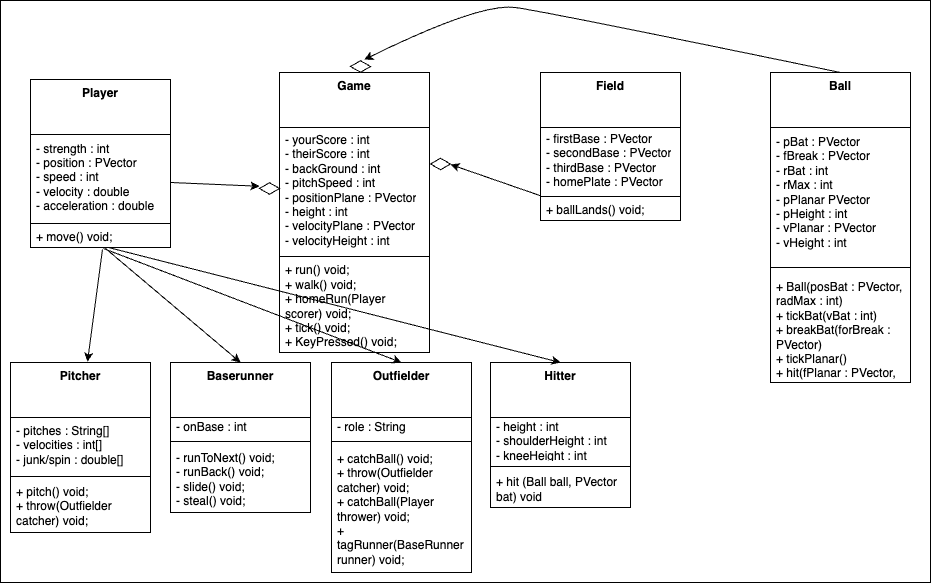

The diagram above was exported from draw.io. Its source (the exported page's mxGraphModel, read from the mxfile embedded in the PNG):
<mxGraphModel dx="1336" dy="1751" grid="1" gridSize="10" guides="1" tooltips="1" connect="1" arrows="0" fold="1" page="1" pageScale="1" pageWidth="827" pageHeight="1169" math="0" shadow="0">
  <root>
    <mxCell id="WIyWlLk6GJQsqaUBKTNV-0" />
    <mxCell id="WIyWlLk6GJQsqaUBKTNV-1" parent="WIyWlLk6GJQsqaUBKTNV-0" />
    <mxCell id="wz0XLs7-bfXWDh349gE6-82" value="" style="whiteSpace=wrap;html=1;" vertex="1" parent="WIyWlLk6GJQsqaUBKTNV-1">
      <mxGeometry y="-22" width="930" height="582" as="geometry" />
    </mxCell>
    <mxCell id="wz0XLs7-bfXWDh349gE6-5" value="&lt;b&gt;Game&lt;/b&gt;" style="swimlane;fontStyle=0;align=center;verticalAlign=top;childLayout=stackLayout;horizontal=1;startSize=55;horizontalStack=0;resizeParent=1;resizeParentMax=0;resizeLast=0;collapsible=0;marginBottom=0;html=1;whiteSpace=wrap;" vertex="1" parent="WIyWlLk6GJQsqaUBKTNV-1">
      <mxGeometry x="279" y="50" width="150" height="280" as="geometry" />
    </mxCell>
    <mxCell id="wz0XLs7-bfXWDh349gE6-9" value="- yourScore : int&lt;div&gt;- theirScore : int&lt;/div&gt;&lt;div&gt;- backGround : int&lt;/div&gt;&lt;div&gt;- pitchSpeed : int&lt;/div&gt;&lt;div&gt;- positionPlane : PVector&lt;/div&gt;&lt;div&gt;- height : int&lt;/div&gt;&lt;div&gt;- velocityPlane : PVector&lt;/div&gt;&lt;div&gt;- velocityHeight : int&lt;/div&gt;" style="text;html=1;strokeColor=none;fillColor=none;align=left;verticalAlign=middle;spacingLeft=4;spacingRight=4;overflow=hidden;rotatable=0;points=[[0,0.5],[1,0.5]];portConstraint=eastwest;whiteSpace=wrap;" vertex="1" parent="wz0XLs7-bfXWDh349gE6-5">
      <mxGeometry y="55" width="150" height="125" as="geometry" />
    </mxCell>
    <mxCell id="wz0XLs7-bfXWDh349gE6-10" value="" style="line;strokeWidth=1;fillColor=none;align=left;verticalAlign=middle;spacingTop=-1;spacingLeft=3;spacingRight=3;rotatable=0;labelPosition=right;points=[];portConstraint=eastwest;" vertex="1" parent="wz0XLs7-bfXWDh349gE6-5">
      <mxGeometry y="180" width="150" height="8" as="geometry" />
    </mxCell>
    <mxCell id="wz0XLs7-bfXWDh349gE6-12" value="+ run() void;&lt;div&gt;+ walk() void;&lt;/div&gt;&lt;div&gt;+ homeRun(Player scorer) void;&lt;/div&gt;&lt;div&gt;+ tick() void;&lt;/div&gt;&lt;div&gt;+ KeyPressed() void;&lt;/div&gt;" style="text;html=1;strokeColor=none;fillColor=none;align=left;verticalAlign=middle;spacingLeft=4;spacingRight=4;overflow=hidden;rotatable=0;points=[[0,0.5],[1,0.5]];portConstraint=eastwest;whiteSpace=wrap;" vertex="1" parent="wz0XLs7-bfXWDh349gE6-5">
      <mxGeometry y="188" width="150" height="92" as="geometry" />
    </mxCell>
    <mxCell id="wz0XLs7-bfXWDh349gE6-13" value="&lt;b&gt;Field&lt;/b&gt;" style="swimlane;fontStyle=0;align=center;verticalAlign=top;childLayout=stackLayout;horizontal=1;startSize=55;horizontalStack=0;resizeParent=1;resizeParentMax=0;resizeLast=0;collapsible=0;marginBottom=0;html=1;whiteSpace=wrap;" vertex="1" parent="WIyWlLk6GJQsqaUBKTNV-1">
      <mxGeometry x="540" y="50" width="140" height="148" as="geometry" />
    </mxCell>
    <mxCell id="wz0XLs7-bfXWDh349gE6-15" value="- firstBase : PVector&lt;div&gt;- secondBase : PVector&lt;br&gt;&lt;/div&gt;&lt;div&gt;- thirdBase : PVector&lt;br&gt;&lt;/div&gt;&lt;div&gt;- homePlate : PVector&lt;br&gt;&lt;/div&gt;" style="text;html=1;strokeColor=none;fillColor=none;align=left;verticalAlign=middle;spacingLeft=4;spacingRight=4;overflow=hidden;rotatable=0;points=[[0,0.5],[1,0.5]];portConstraint=eastwest;whiteSpace=wrap;" vertex="1" parent="wz0XLs7-bfXWDh349gE6-13">
      <mxGeometry y="55" width="140" height="65" as="geometry" />
    </mxCell>
    <mxCell id="wz0XLs7-bfXWDh349gE6-18" value="" style="line;strokeWidth=1;fillColor=none;align=left;verticalAlign=middle;spacingTop=-1;spacingLeft=3;spacingRight=3;rotatable=0;labelPosition=right;points=[];portConstraint=eastwest;" vertex="1" parent="wz0XLs7-bfXWDh349gE6-13">
      <mxGeometry y="120" width="140" height="8" as="geometry" />
    </mxCell>
    <mxCell id="wz0XLs7-bfXWDh349gE6-20" value="+ ballLands() void;" style="text;html=1;strokeColor=none;fillColor=none;align=left;verticalAlign=middle;spacingLeft=4;spacingRight=4;overflow=hidden;rotatable=0;points=[[0,0.5],[1,0.5]];portConstraint=eastwest;whiteSpace=wrap;" vertex="1" parent="wz0XLs7-bfXWDh349gE6-13">
      <mxGeometry y="128" width="140" height="20" as="geometry" />
    </mxCell>
    <mxCell id="wz0XLs7-bfXWDh349gE6-21" value="&lt;b&gt;Ball&lt;/b&gt;" style="swimlane;fontStyle=0;align=center;verticalAlign=top;childLayout=stackLayout;horizontal=1;startSize=55;horizontalStack=0;resizeParent=1;resizeParentMax=0;resizeLast=0;collapsible=0;marginBottom=0;html=1;whiteSpace=wrap;" vertex="1" parent="WIyWlLk6GJQsqaUBKTNV-1">
      <mxGeometry x="770" y="50" width="140" height="310" as="geometry" />
    </mxCell>
    <mxCell id="wz0XLs7-bfXWDh349gE6-23" value="&lt;div&gt;- pBat : PVector&lt;/div&gt;&lt;div&gt;- fBreak : PVector&lt;/div&gt;&lt;div&gt;- rBat : int&lt;/div&gt;&lt;div&gt;- rMax : int&lt;/div&gt;&lt;div&gt;- pPlanar PVector&lt;/div&gt;&lt;div&gt;- pHeight : int&amp;nbsp;&lt;/div&gt;&lt;div&gt;- vPlanar : PVector&lt;/div&gt;&lt;div&gt;- vHeight : int&lt;/div&gt;" style="text;html=1;strokeColor=none;fillColor=none;align=left;verticalAlign=middle;spacingLeft=4;spacingRight=4;overflow=hidden;rotatable=0;points=[[0,0.5],[1,0.5]];portConstraint=eastwest;whiteSpace=wrap;" vertex="1" parent="wz0XLs7-bfXWDh349gE6-21">
      <mxGeometry y="55" width="140" height="130" as="geometry" />
    </mxCell>
    <mxCell id="wz0XLs7-bfXWDh349gE6-26" value="" style="line;strokeWidth=1;fillColor=none;align=left;verticalAlign=middle;spacingTop=-1;spacingLeft=3;spacingRight=3;rotatable=0;labelPosition=right;points=[];portConstraint=eastwest;" vertex="1" parent="wz0XLs7-bfXWDh349gE6-21">
      <mxGeometry y="185" width="140" height="20" as="geometry" />
    </mxCell>
    <mxCell id="wz0XLs7-bfXWDh349gE6-28" value="+ Ball(posBat : PVector, radMax : int)&lt;div&gt;+ tickBat(vBat : int)&lt;/div&gt;&lt;div&gt;+ breakBat(forBreak : PVector)&lt;/div&gt;&lt;div&gt;+ tickPlanar()&lt;/div&gt;&lt;div&gt;+ hit(fPlanar : PVector, fHeight : int)&lt;/div&gt;" style="text;html=1;strokeColor=none;fillColor=none;align=left;verticalAlign=middle;spacingLeft=4;spacingRight=4;overflow=hidden;rotatable=0;points=[[0,0.5],[1,0.5]];portConstraint=eastwest;whiteSpace=wrap;" vertex="1" parent="wz0XLs7-bfXWDh349gE6-21">
      <mxGeometry y="205" width="140" height="105" as="geometry" />
    </mxCell>
    <mxCell id="wz0XLs7-bfXWDh349gE6-29" value="&lt;b&gt;Hitter&lt;/b&gt;" style="swimlane;fontStyle=0;align=center;verticalAlign=top;childLayout=stackLayout;horizontal=1;startSize=55;horizontalStack=0;resizeParent=1;resizeParentMax=0;resizeLast=0;collapsible=0;marginBottom=0;html=1;whiteSpace=wrap;" vertex="1" parent="WIyWlLk6GJQsqaUBKTNV-1">
      <mxGeometry x="490" y="340" width="140" height="145" as="geometry" />
    </mxCell>
    <mxCell id="wz0XLs7-bfXWDh349gE6-31" value="- height : int&lt;div&gt;- shoulderHeight : int&lt;/div&gt;&lt;div&gt;- kneeHeight : int&lt;/div&gt;" style="text;html=1;strokeColor=none;fillColor=none;align=left;verticalAlign=middle;spacingLeft=4;spacingRight=4;overflow=hidden;rotatable=0;points=[[0,0.5],[1,0.5]];portConstraint=eastwest;whiteSpace=wrap;" vertex="1" parent="wz0XLs7-bfXWDh349gE6-29">
      <mxGeometry y="55" width="140" height="45" as="geometry" />
    </mxCell>
    <mxCell id="wz0XLs7-bfXWDh349gE6-34" value="" style="line;strokeWidth=1;fillColor=none;align=left;verticalAlign=middle;spacingTop=-1;spacingLeft=3;spacingRight=3;rotatable=0;labelPosition=right;points=[];portConstraint=eastwest;" vertex="1" parent="wz0XLs7-bfXWDh349gE6-29">
      <mxGeometry y="100" width="140" height="8" as="geometry" />
    </mxCell>
    <mxCell id="wz0XLs7-bfXWDh349gE6-36" value="+ hit (Ball ball, PVector bat) void" style="text;html=1;strokeColor=none;fillColor=none;align=left;verticalAlign=middle;spacingLeft=4;spacingRight=4;overflow=hidden;rotatable=0;points=[[0,0.5],[1,0.5]];portConstraint=eastwest;whiteSpace=wrap;" vertex="1" parent="wz0XLs7-bfXWDh349gE6-29">
      <mxGeometry y="108" width="140" height="37" as="geometry" />
    </mxCell>
    <mxCell id="wz0XLs7-bfXWDh349gE6-37" value="&lt;b&gt;Player&lt;/b&gt;" style="swimlane;fontStyle=0;align=center;verticalAlign=top;childLayout=stackLayout;horizontal=1;startSize=55;horizontalStack=0;resizeParent=1;resizeParentMax=0;resizeLast=0;collapsible=0;marginBottom=0;html=1;whiteSpace=wrap;" vertex="1" parent="WIyWlLk6GJQsqaUBKTNV-1">
      <mxGeometry x="30" y="57" width="140" height="168" as="geometry" />
    </mxCell>
    <mxCell id="wz0XLs7-bfXWDh349gE6-39" value="- strength : int&lt;div&gt;- position : PVector&lt;/div&gt;&lt;div&gt;- speed : int&lt;/div&gt;&lt;div&gt;- velocity : double&lt;/div&gt;&lt;div&gt;- acceleration : double&lt;/div&gt;" style="text;html=1;strokeColor=none;fillColor=none;align=left;verticalAlign=middle;spacingLeft=4;spacingRight=4;overflow=hidden;rotatable=0;points=[[0,0.5],[1,0.5]];portConstraint=eastwest;whiteSpace=wrap;" vertex="1" parent="wz0XLs7-bfXWDh349gE6-37">
      <mxGeometry y="55" width="140" height="85" as="geometry" />
    </mxCell>
    <mxCell id="wz0XLs7-bfXWDh349gE6-42" value="" style="line;strokeWidth=1;fillColor=none;align=left;verticalAlign=middle;spacingTop=-1;spacingLeft=3;spacingRight=3;rotatable=0;labelPosition=right;points=[];portConstraint=eastwest;" vertex="1" parent="wz0XLs7-bfXWDh349gE6-37">
      <mxGeometry y="140" width="140" height="8" as="geometry" />
    </mxCell>
    <mxCell id="wz0XLs7-bfXWDh349gE6-44" value="+ move() void;" style="text;html=1;strokeColor=none;fillColor=none;align=left;verticalAlign=middle;spacingLeft=4;spacingRight=4;overflow=hidden;rotatable=0;points=[[0,0.5],[1,0.5]];portConstraint=eastwest;whiteSpace=wrap;" vertex="1" parent="wz0XLs7-bfXWDh349gE6-37">
      <mxGeometry y="148" width="140" height="20" as="geometry" />
    </mxCell>
    <mxCell id="wz0XLs7-bfXWDh349gE6-45" value="&lt;b&gt;Baserunner&lt;/b&gt;" style="swimlane;fontStyle=0;align=center;verticalAlign=top;childLayout=stackLayout;horizontal=1;startSize=55;horizontalStack=0;resizeParent=1;resizeParentMax=0;resizeLast=0;collapsible=0;marginBottom=0;html=1;whiteSpace=wrap;" vertex="1" parent="WIyWlLk6GJQsqaUBKTNV-1">
      <mxGeometry x="170" y="340" width="140" height="150" as="geometry" />
    </mxCell>
    <mxCell id="wz0XLs7-bfXWDh349gE6-47" value="- onBase : int&lt;div&gt;-&amp;nbsp;&lt;/div&gt;" style="text;html=1;strokeColor=none;fillColor=none;align=left;verticalAlign=middle;spacingLeft=4;spacingRight=4;overflow=hidden;rotatable=0;points=[[0,0.5],[1,0.5]];portConstraint=eastwest;whiteSpace=wrap;" vertex="1" parent="wz0XLs7-bfXWDh349gE6-45">
      <mxGeometry y="55" width="140" height="20" as="geometry" />
    </mxCell>
    <mxCell id="wz0XLs7-bfXWDh349gE6-50" value="" style="line;strokeWidth=1;fillColor=none;align=left;verticalAlign=middle;spacingTop=-1;spacingLeft=3;spacingRight=3;rotatable=0;labelPosition=right;points=[];portConstraint=eastwest;" vertex="1" parent="wz0XLs7-bfXWDh349gE6-45">
      <mxGeometry y="75" width="140" height="8" as="geometry" />
    </mxCell>
    <mxCell id="wz0XLs7-bfXWDh349gE6-52" value="- runToNext() void;&lt;div&gt;- runBack() void;&lt;/div&gt;&lt;div&gt;- slide() void;&lt;/div&gt;&lt;div&gt;- steal() void;&lt;/div&gt;" style="text;html=1;strokeColor=none;fillColor=none;align=left;verticalAlign=middle;spacingLeft=4;spacingRight=4;overflow=hidden;rotatable=0;points=[[0,0.5],[1,0.5]];portConstraint=eastwest;whiteSpace=wrap;" vertex="1" parent="wz0XLs7-bfXWDh349gE6-45">
      <mxGeometry y="83" width="140" height="67" as="geometry" />
    </mxCell>
    <mxCell id="wz0XLs7-bfXWDh349gE6-53" value="&lt;b&gt;Outfielder&lt;/b&gt;" style="swimlane;fontStyle=0;align=center;verticalAlign=top;childLayout=stackLayout;horizontal=1;startSize=55;horizontalStack=0;resizeParent=1;resizeParentMax=0;resizeLast=0;collapsible=0;marginBottom=0;html=1;whiteSpace=wrap;" vertex="1" parent="WIyWlLk6GJQsqaUBKTNV-1">
      <mxGeometry x="331" y="340" width="140" height="210" as="geometry" />
    </mxCell>
    <mxCell id="wz0XLs7-bfXWDh349gE6-55" value="&lt;div&gt;&lt;span style=&quot;background-color: transparent; color: light-dark(rgb(0, 0, 0), rgb(255, 255, 255));&quot;&gt;- role : String&lt;/span&gt;&lt;br&gt;&lt;/div&gt;" style="text;html=1;strokeColor=none;fillColor=none;align=left;verticalAlign=middle;spacingLeft=4;spacingRight=4;overflow=hidden;rotatable=0;points=[[0,0.5],[1,0.5]];portConstraint=eastwest;whiteSpace=wrap;" vertex="1" parent="wz0XLs7-bfXWDh349gE6-53">
      <mxGeometry y="55" width="140" height="20" as="geometry" />
    </mxCell>
    <mxCell id="wz0XLs7-bfXWDh349gE6-58" value="" style="line;strokeWidth=1;fillColor=none;align=left;verticalAlign=middle;spacingTop=-1;spacingLeft=3;spacingRight=3;rotatable=0;labelPosition=right;points=[];portConstraint=eastwest;" vertex="1" parent="wz0XLs7-bfXWDh349gE6-53">
      <mxGeometry y="75" width="140" height="8" as="geometry" />
    </mxCell>
    <mxCell id="wz0XLs7-bfXWDh349gE6-60" value="+ catchBall() void;&lt;div&gt;+ throw(Outfielder catcher) void;&lt;/div&gt;&lt;div&gt;+ catchBall(Player thrower) void;&lt;/div&gt;&lt;div&gt;+ tagRunner(BaseRunner runner) void;&lt;/div&gt;" style="text;html=1;strokeColor=none;fillColor=none;align=left;verticalAlign=middle;spacingLeft=4;spacingRight=4;overflow=hidden;rotatable=0;points=[[0,0.5],[1,0.5]];portConstraint=eastwest;whiteSpace=wrap;" vertex="1" parent="wz0XLs7-bfXWDh349gE6-53">
      <mxGeometry y="83" width="140" height="127" as="geometry" />
    </mxCell>
    <mxCell id="wz0XLs7-bfXWDh349gE6-61" value="&lt;b&gt;Pitcher&lt;/b&gt;" style="swimlane;fontStyle=0;align=center;verticalAlign=top;childLayout=stackLayout;horizontal=1;startSize=55;horizontalStack=0;resizeParent=1;resizeParentMax=0;resizeLast=0;collapsible=0;marginBottom=0;html=1;whiteSpace=wrap;" vertex="1" parent="WIyWlLk6GJQsqaUBKTNV-1">
      <mxGeometry x="10" y="340" width="140" height="170" as="geometry" />
    </mxCell>
    <mxCell id="wz0XLs7-bfXWDh349gE6-63" value="- pitches : String[]&lt;div&gt;- velocities : int[]&lt;/div&gt;&lt;div&gt;- junk/spin : double[]&lt;/div&gt;" style="text;html=1;strokeColor=none;fillColor=none;align=left;verticalAlign=middle;spacingLeft=4;spacingRight=4;overflow=hidden;rotatable=0;points=[[0,0.5],[1,0.5]];portConstraint=eastwest;whiteSpace=wrap;" vertex="1" parent="wz0XLs7-bfXWDh349gE6-61">
      <mxGeometry y="55" width="140" height="55" as="geometry" />
    </mxCell>
    <mxCell id="wz0XLs7-bfXWDh349gE6-66" value="" style="line;strokeWidth=1;fillColor=none;align=left;verticalAlign=middle;spacingTop=-1;spacingLeft=3;spacingRight=3;rotatable=0;labelPosition=right;points=[];portConstraint=eastwest;" vertex="1" parent="wz0XLs7-bfXWDh349gE6-61">
      <mxGeometry y="110" width="140" height="8" as="geometry" />
    </mxCell>
    <mxCell id="wz0XLs7-bfXWDh349gE6-68" value="+ pitch() void;&lt;div&gt;+ throw(Outfielder catcher) void;&lt;/div&gt;" style="text;html=1;strokeColor=none;fillColor=none;align=left;verticalAlign=middle;spacingLeft=4;spacingRight=4;overflow=hidden;rotatable=0;points=[[0,0.5],[1,0.5]];portConstraint=eastwest;whiteSpace=wrap;" vertex="1" parent="wz0XLs7-bfXWDh349gE6-61">
      <mxGeometry y="118" width="140" height="52" as="geometry" />
    </mxCell>
    <mxCell id="wz0XLs7-bfXWDh349gE6-70" value="" style="endArrow=classic;html=1;rounded=0;exitX=0.514;exitY=1.1;exitDx=0;exitDy=0;exitPerimeter=0;entryX=0.55;entryY=-0.005;entryDx=0;entryDy=0;entryPerimeter=0;" edge="1" parent="WIyWlLk6GJQsqaUBKTNV-1" source="wz0XLs7-bfXWDh349gE6-44" target="wz0XLs7-bfXWDh349gE6-61">
      <mxGeometry width="50" height="50" relative="1" as="geometry">
        <mxPoint x="420" y="350" as="sourcePoint" />
        <mxPoint x="470" y="300" as="targetPoint" />
      </mxGeometry>
    </mxCell>
    <mxCell id="wz0XLs7-bfXWDh349gE6-71" value="" style="endArrow=classic;html=1;rounded=0;exitX=0.536;exitY=1.05;exitDx=0;exitDy=0;exitPerimeter=0;entryX=0.5;entryY=0;entryDx=0;entryDy=0;" edge="1" parent="WIyWlLk6GJQsqaUBKTNV-1" source="wz0XLs7-bfXWDh349gE6-44" target="wz0XLs7-bfXWDh349gE6-45">
      <mxGeometry width="50" height="50" relative="1" as="geometry">
        <mxPoint x="385" y="270" as="sourcePoint" />
        <mxPoint x="290" y="374" as="targetPoint" />
      </mxGeometry>
    </mxCell>
    <mxCell id="wz0XLs7-bfXWDh349gE6-72" value="" style="endArrow=classic;html=1;rounded=0;exitX=0.521;exitY=1.05;exitDx=0;exitDy=0;exitPerimeter=0;entryX=0.5;entryY=0;entryDx=0;entryDy=0;" edge="1" parent="WIyWlLk6GJQsqaUBKTNV-1" source="wz0XLs7-bfXWDh349gE6-44" target="wz0XLs7-bfXWDh349gE6-53">
      <mxGeometry width="50" height="50" relative="1" as="geometry">
        <mxPoint x="300" y="330" as="sourcePoint" />
        <mxPoint x="355" y="436" as="targetPoint" />
      </mxGeometry>
    </mxCell>
    <mxCell id="wz0XLs7-bfXWDh349gE6-73" value="" style="endArrow=classic;html=1;rounded=0;exitX=0.557;exitY=1;exitDx=0;exitDy=0;exitPerimeter=0;entryX=0.5;entryY=0;entryDx=0;entryDy=0;" edge="1" parent="WIyWlLk6GJQsqaUBKTNV-1" source="wz0XLs7-bfXWDh349gE6-44" target="wz0XLs7-bfXWDh349gE6-29">
      <mxGeometry width="50" height="50" relative="1" as="geometry">
        <mxPoint x="213" y="233" as="sourcePoint" />
        <mxPoint x="430" y="339" as="targetPoint" />
      </mxGeometry>
    </mxCell>
    <mxCell id="wz0XLs7-bfXWDh349gE6-74" value="" style="endArrow=classic;html=1;rounded=0;entryX=0;entryY=0.313;entryDx=0;entryDy=0;entryPerimeter=0;" edge="1" parent="WIyWlLk6GJQsqaUBKTNV-1" target="wz0XLs7-bfXWDh349gE6-80">
      <mxGeometry width="50" height="50" relative="1" as="geometry">
        <mxPoint x="170" y="160" as="sourcePoint" />
        <mxPoint x="250" y="160" as="targetPoint" />
      </mxGeometry>
    </mxCell>
    <mxCell id="wz0XLs7-bfXWDh349gE6-76" value="" style="curved=1;endArrow=classic;html=1;rounded=0;exitX=0.5;exitY=0;exitDx=0;exitDy=0;entryX=0.688;entryY=-0.075;entryDx=0;entryDy=0;entryPerimeter=0;" edge="1" parent="WIyWlLk6GJQsqaUBKTNV-1" source="wz0XLs7-bfXWDh349gE6-21" target="wz0XLs7-bfXWDh349gE6-81">
      <mxGeometry width="50" height="50" relative="1" as="geometry">
        <mxPoint x="480" y="30" as="sourcePoint" />
        <mxPoint x="370" y="30" as="targetPoint" />
        <Array as="points">
          <mxPoint x="550" y="-10" />
          <mxPoint x="480" y="-20" />
        </Array>
      </mxGeometry>
    </mxCell>
    <mxCell id="wz0XLs7-bfXWDh349gE6-78" value="" style="endArrow=classic;html=1;rounded=0;exitX=0;exitY=1.05;exitDx=0;exitDy=0;exitPerimeter=0;" edge="1" parent="WIyWlLk6GJQsqaUBKTNV-1" source="wz0XLs7-bfXWDh349gE6-15">
      <mxGeometry width="50" height="50" relative="1" as="geometry">
        <mxPoint x="440" y="146" as="sourcePoint" />
        <mxPoint x="450" y="142" as="targetPoint" />
      </mxGeometry>
    </mxCell>
    <mxCell id="wz0XLs7-bfXWDh349gE6-77" value="" style="html=1;whiteSpace=wrap;aspect=fixed;shape=isoRectangle;" vertex="1" parent="WIyWlLk6GJQsqaUBKTNV-1">
      <mxGeometry x="430" y="135.5" width="20" height="12" as="geometry" />
    </mxCell>
    <mxCell id="wz0XLs7-bfXWDh349gE6-80" value="" style="html=1;whiteSpace=wrap;aspect=fixed;shape=isoRectangle;" vertex="1" parent="WIyWlLk6GJQsqaUBKTNV-1">
      <mxGeometry x="259" y="160" width="20" height="12" as="geometry" />
    </mxCell>
    <mxCell id="wz0XLs7-bfXWDh349gE6-81" value="" style="html=1;whiteSpace=wrap;aspect=fixed;shape=isoRectangle;" vertex="1" parent="WIyWlLk6GJQsqaUBKTNV-1">
      <mxGeometry x="350" y="38" width="20" height="12" as="geometry" />
    </mxCell>
  </root>
</mxGraphModel>